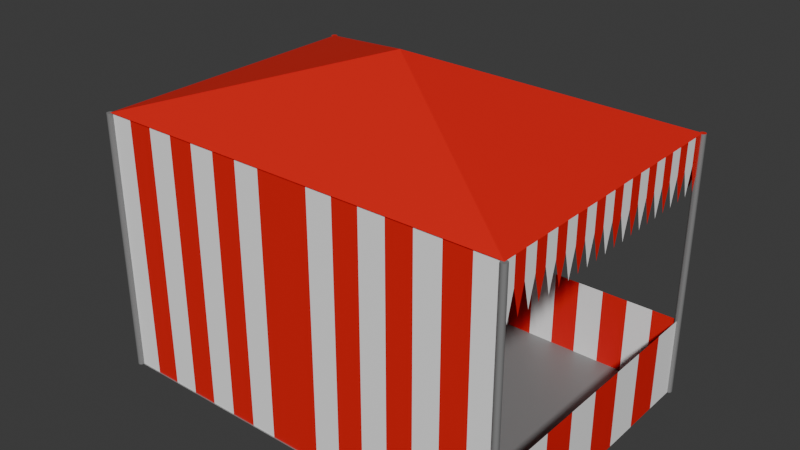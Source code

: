 # Source: Booth.blend  (saved by Blender 4.5.91; exported with 4.5.12 LTS)
import bpy
from mathutils import Matrix  # noqa: F401  (used for matrix-valued properties, if any)

bpy.ops.wm.read_factory_settings(use_empty=True)
scene = bpy.context.scene
scene.name = 'Scene'

# ---- collections
col_collection = bpy.data.collections.new('Collection'); scene.collection.children.link(col_collection)

# ---- materials (node trees are filled in below, after node groups)
mat_material_001 = bpy.data.materials.new('Material.001')
mat_material_002 = bpy.data.materials.new('Material.002')
mat_material_003 = bpy.data.materials.new('Material.003')

# ---- material node trees
mat_material_001.use_nodes = True; mat_material_001.node_tree.nodes.clear()
_N = mat_material_001.node_tree.nodes; _L = mat_material_001.node_tree.links
n0 = _N.new('ShaderNodeBsdfPrincipled'); n0.name = 'Principled BSDF'; n0.location = (-200, 161)
n0.inputs[0].default_value = (0.8004, 0.01014, 0.007961, 1.0)
n1 = _N.new('ShaderNodeOutputMaterial'); n1.name = 'Material Output'; n1.location = (200, 161)
_L.new(n0.outputs[0], n1.inputs[0])
n1.is_active_output = True
mat_material_002.use_nodes = True; mat_material_002.node_tree.nodes.clear()
_N = mat_material_002.node_tree.nodes; _L = mat_material_002.node_tree.links
n0 = _N.new('ShaderNodeBsdfPrincipled'); n0.name = 'Principled BSDF'; n0.location = (-200, 100)
n0.inputs[0].default_value = (1.0, 1.0, 1.0, 1.0)
n1 = _N.new('ShaderNodeOutputMaterial'); n1.name = 'Material Output'; n1.location = (200, 100)
_L.new(n0.outputs[0], n1.inputs[0])
n1.is_active_output = True
mat_material_003.use_nodes = True; mat_material_003.node_tree.nodes.clear()
_N = mat_material_003.node_tree.nodes; _L = mat_material_003.node_tree.links
n0 = _N.new('ShaderNodeBsdfPrincipled'); n0.name = 'Principled BSDF'; n0.location = (-200, 100)
n0.inputs[0].default_value = (0.2261, 0.2261, 0.2261, 1.0)
n1 = _N.new('ShaderNodeOutputMaterial'); n1.name = 'Material Output'; n1.location = (200, 100)
_L.new(n0.outputs[0], n1.inputs[0])
n1.is_active_output = True

# ---- world
world_world = bpy.data.worlds.new('World'); scene.world = world_world
world_world.use_nodes = True; world_world.node_tree.nodes.clear()
_N = world_world.node_tree.nodes; _L = world_world.node_tree.links
n0 = _N.new('ShaderNodeOutputWorld'); n0.name = 'World Output'; n0.location = (200, 100)
n1 = _N.new('ShaderNodeBackground'); n1.name = 'Background'; n1.location = (-200, 100)
n1.inputs[0].default_value = (0.05088, 0.05088, 0.05088, 1.0)
_L.new(n1.outputs[0], n0.inputs[0])
n0.is_active_output = True
world_world.color = (0.05088, 0.05088, 0.05088)
world_world.sun_shadow_jitter_overblur = 0.0

# ---- meshes
me_plane_033 = bpy.data.meshes.new('Plane.033')
me_plane_033.from_pydata([(0.0, -22.0, -20.0), (16.0, -22.0, -20.0), (0.0, -11.0, -25.0), (0.0, -11.0, -25.0), (16.0, -5.722e-06, -20.0), (16.0, -22.0, -20.0), (0.0, -5.722e-06, -20.0), (16.0, -5.722e-06, -20.0), (0.0, -11.0, -25.0), (0.5, -22.0, -16.0), (0.0, -22.0, -18.0), (1.0, -22.0, -18.0), (16.0, -22.0, -20.0), (16.0, -22.0, -18.0), (0.0, -22.0, -20.0), (0.0, -22.0, -18.0), (16.0, -22.0, -18.0), (15.5, -22.0, -16.0), (15.0, -22.0, -18.0), (15.0, -22.0, -18.0), (14.5, -22.0, -16.0), (14.0, -22.0, -18.0), (14.0, -22.0, -18.0), (13.5, -22.0, -16.0), (13.0, -22.0, -18.0), (13.0, -22.0, -18.0), (12.5, -22.0, -16.0), (12.0, -22.0, -18.0), (12.0, -22.0, -18.0), (11.5, -22.0, -16.0), (11.0, -22.0, -18.0), (11.0, -22.0, -18.0), (10.5, -22.0, -16.0), (10.0, -22.0, -18.0), (10.0, -22.0, -18.0), (9.5, -22.0, -16.0), (9.0, -22.0, -18.0), (9.0, -22.0, -18.0), (8.5, -22.0, -16.0), (8.0, -22.0, -18.0), (8.0, -22.0, -18.0), (7.5, -22.0, -16.0), (7.0, -22.0, -18.0), (7.0, -22.0, -18.0), (6.5, -22.0, -16.0), (6.0, -22.0, -18.0), (6.0, -22.0, -18.0), (5.5, -22.0, -16.0), (5.0, -22.0, -18.0), (5.0, -22.0, -18.0), (4.5, -22.0, -16.0), (4.0, -22.0, -18.0), (4.0, -22.0, -18.0), (3.5, -22.0, -16.0), (3.0, -22.0, -18.0), (3.0, -22.0, -18.0), (2.5, -22.0, -16.0), (2.0, -22.0, -18.0), (2.0, -22.0, -18.0), (1.5, -22.0, -16.0), (1.0, -22.0, -18.0), (2.0, -22.0, -18.0), (0.0, -0.09351, 0.0), (0.0, -0.09351, -20.0), (16.0, -0.09351, 0.0), (16.0, -0.09351, -20.0), (16.0, -0.2346, 0.0), (16.0, -0.2346, -20.0), (16.05, -0.23, 0.0), (16.05, -0.2301, -20.0), (16.09, -0.2167, 0.0), (16.09, -0.2167, -20.0), (16.13, -0.195, 0.0), (16.13, -0.195, -20.0), (16.17, -0.1659, 0.0), (16.17, -0.1659, -20.0), (16.2, -0.1303, 0.0), (16.2, -0.1303, -20.0), (16.22, -0.08976, 0.0), (16.22, -0.08977, -20.0), (16.23, -0.04576, 0.0), (16.23, -0.04576, -20.0), (16.23, 0.0, 0.0), (16.23, -5.722e-06, -20.0), (16.23, 0.04576, 0.0), (16.23, 0.04575, -20.0), (16.22, 0.08976, 0.0), (16.22, 0.08975, -20.0), (16.2, 0.1303, 0.0), (16.2, 0.1303, -20.0), (16.17, 0.1659, 0.0), (16.17, 0.1658, -20.0), (16.13, 0.195, 0.0), (16.13, 0.195, -20.0), (16.09, 0.2167, 0.0), (16.09, 0.2167, -20.0), (16.05, 0.23, 0.0), (16.05, 0.23, -20.0), (16.0, 0.2346, 0.0), (16.0, 0.2345, -20.0), (15.95, 0.23, 0.0), (15.95, 0.23, -20.0), (15.91, 0.2167, 0.0), (15.91, 0.2167, -20.0), (15.87, 0.195, 0.0), (15.87, 0.195, -20.0), (15.83, 0.1659, 0.0), (15.83, 0.1658, -20.0), (15.8, 0.1303, 0.0), (15.8, 0.1303, -20.0), (15.78, 0.08976, 0.0), (15.78, 0.08975, -20.0), (15.77, 0.04576, 0.0), (15.77, 0.04575, -20.0), (15.77, 0.0, 0.0), (15.77, -5.722e-06, -20.0), (15.77, -0.04576, 0.0), (15.77, -0.04576, -20.0), (15.78, -0.08976, 0.0), (15.78, -0.08977, -20.0), (15.8, -0.1303, 0.0), (15.8, -0.1303, -20.0), (15.83, -0.1659, 0.0), (15.83, -0.1659, -20.0), (15.87, -0.195, 0.0), (15.87, -0.195, -20.0), (15.91, -0.2167, 0.0), (15.91, -0.2167, -20.0), (15.95, -0.23, 0.0), (15.95, -0.2301, -20.0), (16.0, -22.23, 7.629e-06), (16.0, -22.23, -20.0), (16.05, -22.23, 7.629e-06), (16.05, -22.23, -20.0), (16.09, -22.22, 7.629e-06), (16.09, -22.22, -20.0), (16.13, -22.2, 7.629e-06), (16.13, -22.2, -20.0), (16.17, -22.17, 7.629e-06), (16.17, -22.17, -20.0), (16.2, -22.13, 7.629e-06), (16.2, -22.13, -20.0), (16.22, -22.09, 7.629e-06), (16.22, -22.09, -20.0), (16.23, -22.05, 7.629e-06), (16.23, -22.05, -20.0), (16.23, -22.0, 7.629e-06), (16.23, -22.0, -20.0), (16.23, -21.95, 7.629e-06), (16.23, -21.95, -20.0), (16.22, -21.91, 7.629e-06), (16.22, -21.91, -20.0), (16.2, -21.87, 7.629e-06), (16.2, -21.87, -20.0), (16.17, -21.83, 7.629e-06), (16.17, -21.83, -20.0), (16.13, -21.8, 7.629e-06), (16.13, -21.8, -20.0), (16.09, -21.78, 7.629e-06), (16.09, -21.78, -20.0), (16.05, -21.77, 7.629e-06), (16.05, -21.77, -20.0), (16.0, -21.77, 7.629e-06), (16.0, -21.77, -20.0), (15.95, -21.77, 7.629e-06), (15.95, -21.77, -20.0), (15.91, -21.78, 7.629e-06), (15.91, -21.78, -20.0), (15.87, -21.8, 7.629e-06), (15.87, -21.8, -20.0), (15.83, -21.83, 7.629e-06), (15.83, -21.83, -20.0), (15.8, -21.87, 7.629e-06), (15.8, -21.87, -20.0), (15.78, -21.91, 7.629e-06), (15.78, -21.91, -20.0), (15.77, -21.95, 7.629e-06), (15.77, -21.95, -20.0), (15.77, -22.0, 7.629e-06), (15.77, -22.0, -20.0), (15.77, -22.05, 7.629e-06), (15.77, -22.05, -20.0), (15.78, -22.09, 7.629e-06), (15.78, -22.09, -20.0), (15.8, -22.13, 7.629e-06), (15.8, -22.13, -20.0), (15.83, -22.17, 7.629e-06), (15.83, -22.17, -20.0), (15.87, -22.2, 7.629e-06), (15.87, -22.2, -20.0), (15.91, -22.22, 7.629e-06), (15.91, -22.22, -20.0), (15.95, -22.23, 7.629e-06), (15.95, -22.23, -20.0), (16.0, -1.907e-06, -6.0), (16.0, 0.0, 0.0), (16.0, -22.0, -6.0), (16.0, -22.0, 7.629e-06), (16.0, -1.907e-06, -6.0), (16.0, 0.0, 0.0), (16.0, -5.722e-06, -20.0), (16.0, -5.722e-06, -18.0), (16.0, -22.0, -20.0), (16.0, -22.0, -18.0), (16.0, -5.722e-06, -18.0), (16.0, -0.5, -16.0), (16.0, -1.0, -18.0), (16.0, -1.0, -18.0), (16.0, -1.5, -16.0), (16.0, -2.0, -18.0), (16.0, -2.0, -18.0), (16.0, -2.5, -16.0), (16.0, -3.0, -18.0), (16.0, -3.0, -18.0), (16.0, -3.5, -16.0), (16.0, -4.0, -18.0), (16.0, -4.0, -18.0), (16.0, -4.5, -16.0), (16.0, -5.0, -18.0), (16.0, -5.0, -18.0), (16.0, -5.5, -16.0), (16.0, -6.0, -18.0), (16.0, -6.0, -18.0), (16.0, -6.5, -16.0), (16.0, -7.0, -18.0), (16.0, -7.0, -18.0), (16.0, -7.5, -16.0), (16.0, -8.0, -18.0), (16.0, -8.0, -18.0), (16.0, -8.5, -16.0), (16.0, -9.0, -18.0), (16.0, -9.0, -18.0), (16.0, -9.5, -16.0), (16.0, -10.0, -18.0), (16.0, -10.0, -18.0), (16.0, -10.5, -16.0), (16.0, -11.0, -18.0), (16.0, -11.0, -18.0), (16.0, -11.5, -16.0), (16.0, -12.0, -18.0), (16.0, -12.0, -18.0), (16.0, -12.5, -16.0), (16.0, -13.0, -18.0), (16.0, -13.0, -18.0), (16.0, -13.5, -16.0), (16.0, -14.0, -18.0), (16.0, -14.0, -18.0), (16.0, -14.5, -16.0), (16.0, -15.0, -18.0), (16.0, -15.0, -18.0), (16.0, -15.5, -16.0), (16.0, -16.0, -18.0), (16.0, -16.0, -18.0), (16.0, -16.5, -16.0), (16.0, -17.0, -18.0), (16.0, -17.0, -18.0), (16.0, -17.5, -16.0), (16.0, -18.0, -18.0), (16.0, -18.0, -18.0), (16.0, -18.5, -16.0), (16.0, -19.0, -18.0), (16.0, -19.0, -18.0), (16.0, -19.5, -16.0), (16.0, -20.0, -18.0), (16.0, -20.0, -18.0), (16.0, -20.5, -16.0), (16.0, -21.0, -18.0), (16.0, -21.0, -18.0), (16.0, -21.5, -16.0), (16.0, -22.0, -18.0), (0.0, 0.0, 0.0), (16.0, 0.0, 0.0), (0.0, -22.0, 7.629e-06), (16.0, -22.0, 7.629e-06), (0.0, -22.0, 7.629e-06), (16.0, -22.0, 7.629e-06), (0.0, -22.0, -6.0), (16.0, -22.0, -6.0), (2.0, -22.0, 7.629e-06), (4.0, -22.0, 7.629e-06), (6.0, -22.0, 7.629e-06), (8.0, -22.0, 7.629e-06), (10.0, -22.0, 7.629e-06), (12.0, -22.0, 7.629e-06), (14.0, -22.0, 7.629e-06), (14.0, -22.0, -6.0), (12.0, -22.0, -6.0), (10.0, -22.0, -6.0), (8.0, -22.0, -6.0), (6.0, -22.0, -6.0), (4.0, -22.0, -6.0), (2.0, -22.0, -6.0), (16.0, -19.25, -6.0), (16.0, -16.5, -6.0), (16.0, -13.75, -6.0), (16.0, -11.0, -6.0), (16.0, -8.25, -6.0), (16.0, -5.5, -6.0), (16.0, -2.75, -6.0), (16.0, -2.75, 9.537e-07), (16.0, -5.5, 1.907e-06), (16.0, -8.25, 2.861e-06), (16.0, -11.0, 3.815e-06), (16.0, -13.75, 4.768e-06), (16.0, -16.5, 5.722e-06), (16.0, -19.25, 6.676e-06), (14.0, -0.09351, 0.0), (12.0, -0.09351, 0.0), (10.0, -0.09351, 0.0), (8.0, -0.09351, 0.0), (6.0, -0.09351, 0.0), (4.0, -0.09351, 0.0), (2.0, -0.09351, 0.0), (2.0, -0.09351, -20.0), (4.0, -0.09351, -20.0), (6.0, -0.09351, -20.0), (8.0, -0.09351, -20.0), (10.0, -0.09351, -20.0), (12.0, -0.09351, -20.0), (14.0, -0.09351, -20.0), (1.0, -22.0, -20.0), (2.0, -22.0, -20.0), (3.0, -22.0, -20.0), (4.0, -22.0, -20.0), (5.0, -22.0, -20.0), (6.0, -22.0, -20.0), (7.0, -22.0, -20.0), (8.0, -22.0, -20.0), (9.0, -22.0, -20.0), (10.0, -22.0, -20.0), (11.0, -22.0, -20.0), (12.0, -22.0, -20.0), (13.0, -22.0, -20.0), (14.0, -22.0, -20.0), (15.0, -22.0, -20.0), (15.0, -22.0, -18.0), (14.0, -22.0, -18.0), (13.0, -22.0, -18.0), (12.0, -22.0, -18.0), (11.0, -22.0, -18.0), (10.0, -22.0, -18.0), (9.0, -22.0, -18.0), (8.0, -22.0, -18.0), (7.0, -22.0, -18.0), (6.0, -22.0, -18.0), (5.0, -22.0, -18.0), (4.0, -22.0, -18.0), (3.0, -22.0, -18.0), (2.0, -22.0, -18.0), (1.0, -22.0, -18.0), (16.0, -21.0, -20.0), (16.0, -20.0, -20.0), (16.0, -19.0, -20.0), (16.0, -18.0, -20.0), (16.0, -17.0, -20.0), (16.0, -16.0, -20.0), (16.0, -15.0, -20.0), (16.0, -14.0, -20.0), (16.0, -13.0, -20.0), (16.0, -12.0, -20.0), (16.0, -11.0, -20.0), (16.0, -10.0, -20.0), (16.0, -9.0, -20.0), (16.0, -8.0, -20.0), (16.0, -7.0, -20.0), (16.0, -6.0, -20.0), (16.0, -5.0, -20.0), (16.0, -4.0, -20.0), (16.0, -3.0, -20.0), (16.0, -2.0, -20.0), (16.0, -1.0, -20.0), (16.0, -1.0, -18.0), (16.0, -2.0, -18.0), (16.0, -3.0, -18.0), (16.0, -4.0, -18.0), (16.0, -5.0, -18.0), (16.0, -6.0, -18.0), (16.0, -7.0, -18.0), (16.0, -8.0, -18.0), (16.0, -9.0, -18.0), (16.0, -10.0, -18.0), (16.0, -11.0, -18.0), (16.0, -12.0, -18.0), (16.0, -13.0, -18.0), (16.0, -14.0, -18.0), (16.0, -15.0, -18.0), (16.0, -16.0, -18.0), (16.0, -17.0, -18.0), (16.0, -18.0, -18.0), (16.0, -19.0, -18.0), (16.0, -20.0, -18.0), (16.0, -21.0, -18.0), (-16.0, -22.0, -20.0), (-16.0, -5.722e-06, -20.0), (-16.0, -22.0, -20.0), (-16.0, -5.722e-06, -20.0), (-0.5, -22.0, -16.0), (-1.0, -22.0, -18.0), (-16.0, -22.0, -20.0), (-16.0, -22.0, -18.0), (-16.0, -22.0, -18.0), (-15.5, -22.0, -16.0), (-15.0, -22.0, -18.0), (-15.0, -22.0, -18.0), (-14.5, -22.0, -16.0), (-14.0, -22.0, -18.0), (-14.0, -22.0, -18.0), (-13.5, -22.0, -16.0), (-13.0, -22.0, -18.0), (-13.0, -22.0, -18.0), (-12.5, -22.0, -16.0), (-12.0, -22.0, -18.0), (-12.0, -22.0, -18.0), (-11.5, -22.0, -16.0), (-11.0, -22.0, -18.0), (-11.0, -22.0, -18.0), (-10.5, -22.0, -16.0), (-10.0, -22.0, -18.0), (-10.0, -22.0, -18.0), (-9.5, -22.0, -16.0), (-9.0, -22.0, -18.0), (-9.0, -22.0, -18.0), (-8.5, -22.0, -16.0), (-8.0, -22.0, -18.0), (-8.0, -22.0, -18.0), (-7.5, -22.0, -16.0), (-7.0, -22.0, -18.0), (-7.0, -22.0, -18.0), (-6.5, -22.0, -16.0), (-6.0, -22.0, -18.0), (-6.0, -22.0, -18.0), (-5.5, -22.0, -16.0), (-5.0, -22.0, -18.0), (-5.0, -22.0, -18.0), (-4.5, -22.0, -16.0), (-4.0, -22.0, -18.0), (-4.0, -22.0, -18.0), (-3.5, -22.0, -16.0), (-3.0, -22.0, -18.0), (-3.0, -22.0, -18.0), (-2.5, -22.0, -16.0), (-2.0, -22.0, -18.0), (-2.0, -22.0, -18.0), (-1.5, -22.0, -16.0), (-1.0, -22.0, -18.0), (-2.0, -22.0, -18.0), (-16.0, -0.09351, 0.0), (-16.0, -0.09351, -20.0), (-16.0, -0.2346, 0.0), (-16.0, -0.2346, -20.0), (-16.05, -0.23, 0.0), (-16.05, -0.2301, -20.0), (-16.09, -0.2167, 0.0), (-16.09, -0.2167, -20.0), (-16.13, -0.195, 0.0), (-16.13, -0.195, -20.0), (-16.17, -0.1659, 0.0), (-16.17, -0.1659, -20.0), (-16.2, -0.1303, 0.0), (-16.2, -0.1303, -20.0), (-16.22, -0.08976, 0.0), (-16.22, -0.08977, -20.0), (-16.23, -0.04576, 0.0), (-16.23, -0.04576, -20.0), (-16.23, 0.0, 0.0), (-16.23, -5.722e-06, -20.0), (-16.23, 0.04576, 0.0), (-16.23, 0.04575, -20.0), (-16.22, 0.08976, 0.0), (-16.22, 0.08975, -20.0), (-16.2, 0.1303, 0.0), (-16.2, 0.1303, -20.0), (-16.17, 0.1659, 0.0), (-16.17, 0.1658, -20.0), (-16.13, 0.195, 0.0), (-16.13, 0.195, -20.0), (-16.09, 0.2167, 0.0), (-16.09, 0.2167, -20.0), (-16.05, 0.23, 0.0), (-16.05, 0.23, -20.0), (-16.0, 0.2346, 0.0), (-16.0, 0.2345, -20.0), (-15.95, 0.23, 0.0), (-15.95, 0.23, -20.0), (-15.91, 0.2167, 0.0), (-15.91, 0.2167, -20.0), (-15.87, 0.195, 0.0), (-15.87, 0.195, -20.0), (-15.83, 0.1659, 0.0), (-15.83, 0.1658, -20.0), (-15.8, 0.1303, 0.0), (-15.8, 0.1303, -20.0), (-15.78, 0.08976, 0.0), (-15.78, 0.08975, -20.0), (-15.77, 0.04576, 0.0), (-15.77, 0.04575, -20.0), (-15.77, 0.0, 0.0), (-15.77, -5.722e-06, -20.0), (-15.77, -0.04576, 0.0), (-15.77, -0.04576, -20.0), (-15.78, -0.08976, 0.0), (-15.78, -0.08977, -20.0), (-15.8, -0.1303, 0.0), (-15.8, -0.1303, -20.0), (-15.83, -0.1659, 0.0), (-15.83, -0.1659, -20.0), (-15.87, -0.195, 0.0), (-15.87, -0.195, -20.0), (-15.91, -0.2167, 0.0), (-15.91, -0.2167, -20.0), (-15.95, -0.23, 0.0), (-15.95, -0.2301, -20.0), (-16.0, -22.23, 7.629e-06), (-16.0, -22.23, -20.0), (-16.05, -22.23, 7.629e-06), (-16.05, -22.23, -20.0), (-16.09, -22.22, 7.629e-06), (-16.09, -22.22, -20.0), (-16.13, -22.2, 7.629e-06), (-16.13, -22.2, -20.0), (-16.17, -22.17, 7.629e-06), (-16.17, -22.17, -20.0), (-16.2, -22.13, 7.629e-06), (-16.2, -22.13, -20.0), (-16.22, -22.09, 7.629e-06), (-16.22, -22.09, -20.0), (-16.23, -22.05, 7.629e-06), (-16.23, -22.05, -20.0), (-16.23, -22.0, 7.629e-06), (-16.23, -22.0, -20.0), (-16.23, -21.95, 7.629e-06), (-16.23, -21.95, -20.0), (-16.22, -21.91, 7.629e-06), (-16.22, -21.91, -20.0), (-16.2, -21.87, 7.629e-06), (-16.2, -21.87, -20.0), (-16.17, -21.83, 7.629e-06), (-16.17, -21.83, -20.0), (-16.13, -21.8, 7.629e-06), (-16.13, -21.8, -20.0), (-16.09, -21.78, 7.629e-06), (-16.09, -21.78, -20.0), (-16.05, -21.77, 7.629e-06), (-16.05, -21.77, -20.0), (-16.0, -21.77, 7.629e-06), (-16.0, -21.77, -20.0), (-15.95, -21.77, 7.629e-06), (-15.95, -21.77, -20.0), (-15.91, -21.78, 7.629e-06), (-15.91, -21.78, -20.0), (-15.87, -21.8, 7.629e-06), (-15.87, -21.8, -20.0), (-15.83, -21.83, 7.629e-06), (-15.83, -21.83, -20.0), (-15.8, -21.87, 7.629e-06), (-15.8, -21.87, -20.0), (-15.78, -21.91, 7.629e-06), (-15.78, -21.91, -20.0), (-15.77, -21.95, 7.629e-06), (-15.77, -21.95, -20.0), (-15.77, -22.0, 7.629e-06), (-15.77, -22.0, -20.0), (-15.77, -22.05, 7.629e-06), (-15.77, -22.05, -20.0), (-15.78, -22.09, 7.629e-06), (-15.78, -22.09, -20.0), (-15.8, -22.13, 7.629e-06), (-15.8, -22.13, -20.0), (-15.83, -22.17, 7.629e-06), (-15.83, -22.17, -20.0), (-15.87, -22.2, 7.629e-06), (-15.87, -22.2, -20.0), (-15.91, -22.22, 7.629e-06), (-15.91, -22.22, -20.0), (-15.95, -22.23, 7.629e-06), (-15.95, -22.23, -20.0), (-16.0, -1.907e-06, -6.0), (-16.0, 0.0, 0.0), (-16.0, -22.0, -6.0), (-16.0, -22.0, 7.629e-06), (-16.0, -1.907e-06, -6.0), (-16.0, 0.0, 0.0), (-16.0, -5.722e-06, -20.0), (-16.0, -5.722e-06, -18.0), (-16.0, -22.0, -20.0), (-16.0, -22.0, -18.0), (-16.0, -5.722e-06, -18.0), (-16.0, -0.5, -16.0), (-16.0, -1.0, -18.0), (-16.0, -1.0, -18.0), (-16.0, -1.5, -16.0), (-16.0, -2.0, -18.0), (-16.0, -2.0, -18.0), (-16.0, -2.5, -16.0), (-16.0, -3.0, -18.0), (-16.0, -3.0, -18.0), (-16.0, -3.5, -16.0), (-16.0, -4.0, -18.0), (-16.0, -4.0, -18.0), (-16.0, -4.5, -16.0), (-16.0, -5.0, -18.0), (-16.0, -5.0, -18.0), (-16.0, -5.5, -16.0), (-16.0, -6.0, -18.0), (-16.0, -6.0, -18.0), (-16.0, -6.5, -16.0), (-16.0, -7.0, -18.0), (-16.0, -7.0, -18.0), (-16.0, -7.5, -16.0), (-16.0, -8.0, -18.0), (-16.0, -8.0, -18.0), (-16.0, -8.5, -16.0), (-16.0, -9.0, -18.0), (-16.0, -9.0, -18.0), (-16.0, -9.5, -16.0), (-16.0, -10.0, -18.0), (-16.0, -10.0, -18.0), (-16.0, -10.5, -16.0), (-16.0, -11.0, -18.0), (-16.0, -11.0, -18.0), (-16.0, -11.5, -16.0), (-16.0, -12.0, -18.0), (-16.0, -12.0, -18.0), (-16.0, -12.5, -16.0), (-16.0, -13.0, -18.0), (-16.0, -13.0, -18.0), (-16.0, -13.5, -16.0), (-16.0, -14.0, -18.0), (-16.0, -14.0, -18.0), (-16.0, -14.5, -16.0), (-16.0, -15.0, -18.0), (-16.0, -15.0, -18.0), (-16.0, -15.5, -16.0), (-16.0, -16.0, -18.0), (-16.0, -16.0, -18.0), (-16.0, -16.5, -16.0), (-16.0, -17.0, -18.0), (-16.0, -17.0, -18.0), (-16.0, -17.5, -16.0), (-16.0, -18.0, -18.0), (-16.0, -18.0, -18.0), (-16.0, -18.5, -16.0), (-16.0, -19.0, -18.0), (-16.0, -19.0, -18.0), (-16.0, -19.5, -16.0), (-16.0, -20.0, -18.0), (-16.0, -20.0, -18.0), (-16.0, -20.5, -16.0), (-16.0, -21.0, -18.0), (-16.0, -21.0, -18.0), (-16.0, -21.5, -16.0), (-16.0, -22.0, -18.0), (-16.0, 0.0, 0.0), (-16.0, -22.0, 7.629e-06), (-16.0, -22.0, 7.629e-06), (-16.0, -22.0, -6.0), (-2.0, -22.0, 7.629e-06), (-4.0, -22.0, 7.629e-06), (-6.0, -22.0, 7.629e-06), (-8.0, -22.0, 7.629e-06), (-10.0, -22.0, 7.629e-06), (-12.0, -22.0, 7.629e-06), (-14.0, -22.0, 7.629e-06), (-14.0, -22.0, -6.0), (-12.0, -22.0, -6.0), (-10.0, -22.0, -6.0), (-8.0, -22.0, -6.0), (-6.0, -22.0, -6.0), (-4.0, -22.0, -6.0), (-2.0, -22.0, -6.0), (-16.0, -19.25, -6.0), (-16.0, -16.5, -6.0), (-16.0, -13.75, -6.0), (-16.0, -11.0, -6.0), (-16.0, -8.25, -6.0), (-16.0, -5.5, -6.0), (-16.0, -2.75, -6.0), (-16.0, -2.75, 9.537e-07), (-16.0, -5.5, 1.907e-06), (-16.0, -8.25, 2.861e-06), (-16.0, -11.0, 3.815e-06), (-16.0, -13.75, 4.768e-06), (-16.0, -16.5, 5.722e-06), (-16.0, -19.25, 6.676e-06), (-14.0, -0.09351, 0.0), (-12.0, -0.09351, 0.0), (-10.0, -0.09351, 0.0), (-8.0, -0.09351, 0.0), (-6.0, -0.09351, 0.0), (-4.0, -0.09351, 0.0), (-2.0, -0.09351, 0.0), (-2.0, -0.09351, -20.0), (-4.0, -0.09351, -20.0), (-6.0, -0.09351, -20.0), (-8.0, -0.09351, -20.0), (-10.0, -0.09351, -20.0), (-12.0, -0.09351, -20.0), (-14.0, -0.09351, -20.0), (-1.0, -22.0, -20.0), (-2.0, -22.0, -20.0), (-3.0, -22.0, -20.0), (-4.0, -22.0, -20.0), (-5.0, -22.0, -20.0), (-6.0, -22.0, -20.0), (-7.0, -22.0, -20.0), (-8.0, -22.0, -20.0), (-9.0, -22.0, -20.0), (-10.0, -22.0, -20.0), (-11.0, -22.0, -20.0), (-12.0, -22.0, -20.0), (-13.0, -22.0, -20.0), (-14.0, -22.0, -20.0), (-15.0, -22.0, -20.0), (-15.0, -22.0, -18.0), (-14.0, -22.0, -18.0), (-13.0, -22.0, -18.0), (-12.0, -22.0, -18.0), (-11.0, -22.0, -18.0), (-10.0, -22.0, -18.0), (-9.0, -22.0, -18.0), (-8.0, -22.0, -18.0), (-7.0, -22.0, -18.0), (-6.0, -22.0, -18.0), (-5.0, -22.0, -18.0), (-4.0, -22.0, -18.0), (-3.0, -22.0, -18.0), (-2.0, -22.0, -18.0), (-1.0, -22.0, -18.0), (-16.0, -21.0, -20.0), (-16.0, -20.0, -20.0), (-16.0, -19.0, -20.0), (-16.0, -18.0, -20.0), (-16.0, -17.0, -20.0), (-16.0, -16.0, -20.0), (-16.0, -15.0, -20.0), (-16.0, -14.0, -20.0), (-16.0, -13.0, -20.0), (-16.0, -12.0, -20.0), (-16.0, -11.0, -20.0), (-16.0, -10.0, -20.0), (-16.0, -9.0, -20.0), (-16.0, -8.0, -20.0), (-16.0, -7.0, -20.0), (-16.0, -6.0, -20.0), (-16.0, -5.0, -20.0), (-16.0, -4.0, -20.0), (-16.0, -3.0, -20.0), (-16.0, -2.0, -20.0), (-16.0, -1.0, -20.0), (-16.0, -1.0, -18.0), (-16.0, -2.0, -18.0), (-16.0, -3.0, -18.0), (-16.0, -4.0, -18.0), (-16.0, -5.0, -18.0), (-16.0, -6.0, -18.0), (-16.0, -7.0, -18.0), (-16.0, -8.0, -18.0), (-16.0, -9.0, -18.0), (-16.0, -10.0, -18.0), (-16.0, -11.0, -18.0), (-16.0, -12.0, -18.0), (-16.0, -13.0, -18.0), (-16.0, -14.0, -18.0), (-16.0, -15.0, -18.0), (-16.0, -16.0, -18.0), (-16.0, -17.0, -18.0), (-16.0, -18.0, -18.0), (-16.0, -19.0, -18.0), (-16.0, -20.0, -18.0), (-16.0, -21.0, -18.0)], [], [(0, 1, 2), (3, 4, 5), (6, 7, 8), (9, 11, 10), (320, 349, 15, 14), (16, 17, 18), (19, 20, 21), (22, 23, 24), (25, 26, 27), (28, 29, 30), (31, 32, 33), (34, 35, 36), (37, 38, 39), (40, 41, 42), (43, 44, 45), (46, 47, 48), (49, 50, 51), (52, 53, 54), (55, 56, 57), (59, 61, 60), (312, 62, 63, 313), (66, 67, 69, 68), (68, 69, 71, 70), (70, 71, 73, 72), (72, 73, 75, 74), (74, 75, 77, 76), (76, 77, 79, 78), (78, 79, 81, 80), (80, 81, 83, 82), (82, 83, 85, 84), (84, 85, 87, 86), (86, 87, 89, 88), (88, 89, 91, 90), (90, 91, 93, 92), (92, 93, 95, 94), (94, 95, 97, 96), (96, 97, 99, 98), (98, 99, 101, 100), (100, 101, 103, 102), (102, 103, 105, 104), (104, 105, 107, 106), (106, 107, 109, 108), (108, 109, 111, 110), (110, 111, 113, 112), (112, 113, 115, 114), (114, 115, 117, 116), (116, 117, 119, 118), (118, 119, 121, 120), (120, 121, 123, 122), (122, 123, 125, 124), (124, 125, 127, 126), (69, 67, 129, 127, 125, 123, 121, 119, 117, 115, 113, 111, 109, 107, 105, 103, 101, 99, 97, 95, 93, 91, 89, 87, 85, 83, 81, 79, 77, 75, 73, 71), (126, 127, 129, 128), (128, 129, 67, 66), (66, 68, 70, 72, 74, 76, 78, 80, 82, 84, 86, 88, 90, 92, 94, 96, 98, 100, 102, 104, 106, 108, 110, 112, 114, 116, 118, 120, 122, 124, 126, 128), (130, 131, 133, 132), (132, 133, 135, 134), (134, 135, 137, 136), (136, 137, 139, 138), (138, 139, 141, 140), (140, 141, 143, 142), (142, 143, 145, 144), (144, 145, 147, 146), (146, 147, 149, 148), (148, 149, 151, 150), (150, 151, 153, 152), (152, 153, 155, 154), (154, 155, 157, 156), (156, 157, 159, 158), (158, 159, 161, 160), (160, 161, 163, 162), (162, 163, 165, 164), (164, 165, 167, 166), (166, 167, 169, 168), (168, 169, 171, 170), (170, 171, 173, 172), (172, 173, 175, 174), (174, 175, 177, 176), (176, 177, 179, 178), (178, 179, 181, 180), (180, 181, 183, 182), (182, 183, 185, 184), (184, 185, 187, 186), (186, 187, 189, 188), (188, 189, 191, 190), (133, 131, 193, 191, 189, 187, 185, 183, 181, 179, 177, 175, 173, 171, 169, 167, 165, 163, 161, 159, 157, 155, 153, 151, 149, 147, 145, 143, 141, 139, 137, 135), (190, 191, 193, 192), (192, 193, 131, 130), (130, 132, 134, 136, 138, 140, 142, 144, 146, 148, 150, 152, 154, 156, 158, 160, 162, 164, 166, 168, 170, 172, 174, 176, 178, 180, 182, 184, 186, 188, 190, 192), (292, 305, 197, 196), (195, 194, 198, 199), (350, 391, 203, 202), (204, 205, 206), (207, 208, 209), (210, 211, 212), (213, 214, 215), (216, 217, 218), (219, 220, 221), (222, 223, 224), (225, 226, 227), (228, 229, 230), (231, 232, 233), (234, 235, 236), (237, 238, 239), (240, 241, 242), (243, 244, 245), (246, 247, 248), (249, 250, 251), (252, 253, 254), (255, 256, 257), (258, 259, 260), (261, 262, 263), (264, 265, 266), (267, 268, 269), (270, 271, 273, 272), (284, 275, 277, 285), (274, 278, 291, 276), (278, 279, 290, 291), (279, 280, 289, 290), (280, 281, 288, 289), (281, 282, 287, 288), (282, 283, 286, 287), (283, 284, 285, 286), (194, 195, 299, 298), (298, 299, 300, 297), (297, 300, 301, 296), (296, 301, 302, 295), (295, 302, 303, 294), (294, 303, 304, 293), (293, 304, 305, 292), (64, 306, 319, 65), (306, 307, 318, 319), (307, 308, 317, 318), (308, 309, 316, 317), (309, 310, 315, 316), (310, 311, 314, 315), (311, 312, 313, 314), (12, 13, 335, 334), (334, 335, 336, 333), (333, 336, 337, 332), (332, 337, 338, 331), (331, 338, 339, 330), (330, 339, 340, 329), (329, 340, 341, 328), (328, 341, 342, 327), (327, 342, 343, 326), (326, 343, 344, 325), (325, 344, 345, 324), (324, 345, 346, 323), (323, 346, 347, 322), (322, 347, 348, 321), (321, 348, 349, 320), (200, 201, 371, 370), (370, 371, 372, 369), (369, 372, 373, 368), (368, 373, 374, 367), (367, 374, 375, 366), (366, 375, 376, 365), (365, 376, 377, 364), (364, 377, 378, 363), (363, 378, 379, 362), (362, 379, 380, 361), (361, 380, 381, 360), (360, 381, 382, 359), (359, 382, 383, 358), (358, 383, 384, 357), (357, 384, 385, 356), (356, 385, 386, 355), (355, 386, 387, 354), (354, 387, 388, 353), (353, 388, 389, 352), (352, 389, 390, 351), (351, 390, 391, 350), (0, 2, 392), (3, 394, 393), (6, 8, 395), (396, 10, 397), (698, 14, 15, 727), (400, 402, 401), (403, 405, 404), (406, 408, 407), (409, 411, 410), (412, 414, 413), (415, 417, 416), (418, 420, 419), (421, 423, 422), (424, 426, 425), (427, 429, 428), (430, 432, 431), (433, 435, 434), (436, 438, 437), (439, 441, 440), (443, 444, 445), (690, 691, 63, 62), (448, 450, 451, 449), (450, 452, 453, 451), (452, 454, 455, 453), (454, 456, 457, 455), (456, 458, 459, 457), (458, 460, 461, 459), (460, 462, 463, 461), (462, 464, 465, 463), (464, 466, 467, 465), (466, 468, 469, 467), (468, 470, 471, 469), (470, 472, 473, 471), (472, 474, 475, 473), (474, 476, 477, 475), (476, 478, 479, 477), (478, 480, 481, 479), (480, 482, 483, 481), (482, 484, 485, 483), (484, 486, 487, 485), (486, 488, 489, 487), (488, 490, 491, 489), (490, 492, 493, 491), (492, 494, 495, 493), (494, 496, 497, 495), (496, 498, 499, 497), (498, 500, 501, 499), (500, 502, 503, 501), (502, 504, 505, 503), (504, 506, 507, 505), (506, 508, 509, 507), (451, 453, 455, 457, 459, 461, 463, 465, 467, 469, 471, 473, 475, 477, 479, 481, 483, 485, 487, 489, 491, 493, 495, 497, 499, 501, 503, 505, 507, 509, 511, 449), (508, 510, 511, 509), (510, 448, 449, 511), (448, 510, 508, 506, 504, 502, 500, 498, 496, 494, 492, 490, 488, 486, 484, 482, 480, 478, 476, 474, 472, 470, 468, 466, 464, 462, 460, 458, 456, 454, 452, 450), (512, 514, 515, 513), (514, 516, 517, 515), (516, 518, 519, 517), (518, 520, 521, 519), (520, 522, 523, 521), (522, 524, 525, 523), (524, 526, 527, 525), (526, 528, 529, 527), (528, 530, 531, 529), (530, 532, 533, 531), (532, 534, 535, 533), (534, 536, 537, 535), (536, 538, 539, 537), (538, 540, 541, 539), (540, 542, 543, 541), (542, 544, 545, 543), (544, 546, 547, 545), (546, 548, 549, 547), (548, 550, 551, 549), (550, 552, 553, 551), (552, 554, 555, 553), (554, 556, 557, 555), (556, 558, 559, 557), (558, 560, 561, 559), (560, 562, 563, 561), (562, 564, 565, 563), (564, 566, 567, 565), (566, 568, 569, 567), (568, 570, 571, 569), (570, 572, 573, 571), (515, 517, 519, 521, 523, 525, 527, 529, 531, 533, 535, 537, 539, 541, 543, 545, 547, 549, 551, 553, 555, 557, 559, 561, 563, 565, 567, 569, 571, 573, 575, 513), (572, 574, 575, 573), (574, 512, 513, 575), (512, 574, 572, 570, 568, 566, 564, 562, 560, 558, 556, 554, 552, 550, 548, 546, 544, 542, 540, 538, 536, 534, 532, 530, 528, 526, 524, 522, 520, 518, 516, 514), (670, 578, 579, 683), (577, 581, 580, 576), (728, 584, 585, 769), (586, 588, 587), (589, 591, 590), (592, 594, 593), (595, 597, 596), (598, 600, 599), (601, 603, 602), (604, 606, 605), (607, 609, 608), (610, 612, 611), (613, 615, 614), (616, 618, 617), (619, 621, 620), (622, 624, 623), (625, 627, 626), (628, 630, 629), (631, 633, 632), (634, 636, 635), (637, 639, 638), (640, 642, 641), (643, 645, 644), (646, 648, 647), (649, 651, 650), (270, 272, 653, 652), (662, 663, 655, 654), (274, 276, 669, 656), (656, 669, 668, 657), (657, 668, 667, 658), (658, 667, 666, 659), (659, 666, 665, 660), (660, 665, 664, 661), (661, 664, 663, 662), (576, 676, 677, 577), (676, 675, 678, 677), (675, 674, 679, 678), (674, 673, 680, 679), (673, 672, 681, 680), (672, 671, 682, 681), (671, 670, 683, 682), (446, 447, 697, 684), (684, 697, 696, 685), (685, 696, 695, 686), (686, 695, 694, 687), (687, 694, 693, 688), (688, 693, 692, 689), (689, 692, 691, 690), (398, 712, 713, 399), (712, 711, 714, 713), (711, 710, 715, 714), (710, 709, 716, 715), (709, 708, 717, 716), (708, 707, 718, 717), (707, 706, 719, 718), (706, 705, 720, 719), (705, 704, 721, 720), (704, 703, 722, 721), (703, 702, 723, 722), (702, 701, 724, 723), (701, 700, 725, 724), (700, 699, 726, 725), (699, 698, 727, 726), (582, 748, 749, 583), (748, 747, 750, 749), (747, 746, 751, 750), (746, 745, 752, 751), (745, 744, 753, 752), (744, 743, 754, 753), (743, 742, 755, 754), (742, 741, 756, 755), (741, 740, 757, 756), (740, 739, 758, 757), (739, 738, 759, 758), (738, 737, 760, 759), (737, 736, 761, 760), (736, 735, 762, 761), (735, 734, 763, 762), (734, 733, 764, 763), (733, 732, 765, 764), (732, 731, 766, 765), (731, 730, 767, 766), (730, 729, 768, 767), (729, 728, 769, 768)])
me_plane_033.polygons.foreach_set('material_index', [0, 0, 0, 1, 1, 0, 1, 0, 1, 0, 1, 0, 1, 0, 1, 0, 1, 0, 1, 0, 0, 2, 2, 2, 2, 2, 2, 2, 2, 2, 2, 2, 2, 2, 2, 2, 2, 2, 2, 2, 2, 2, 2, 2, 2, 2, 2, 2, 2, 2, 2, 2, 2, 2, 2, 2, 2, 2, 2, 2, 2, 2, 2, 2, 2, 2, 2, 2, 2, 2, 2, 2, 2, 2, 2, 2, 2, 2, 2, 2, 2, 2, 2, 2, 2, 0, 2, 2, 2, 1, 0, 0, 1, 0, 1, 0, 1, 0, 1, 0, 1, 0, 1, 0, 1, 0, 1, 0, 1, 0, 1, 0, 1, 0, 2, 0, 1, 0, 1, 0, 1, 0, 1, 0, 1, 0, 1, 0, 1, 0, 1, 0, 1, 0, 1, 0, 1, 0, 1, 0, 1, 0, 1, 0, 1, 0, 1, 0, 1, 0, 1, 0, 1, 0, 1, 0, 1, 0, 1, 0, 1, 0, 1, 0, 1, 0, 1, 0, 1, 0, 1, 0, 1, 0, 0, 0, 1, 1, 0, 1, 0, 1, 0, 1, 0, 1, 0, 1, 0, 1, 0, 1, 0, 0, 2, 2, 2, 2, 2, 2, 2, 2, 2, 2, 2, 2, 2, 2, 2, 2, 2, 2, 2, 2, 2, 2, 2, 2, 2, 2, 2, 2, 2, 2, 2, 2, 2, 2, 2, 2, 2, 2, 2, 2, 2, 2, 2, 2, 2, 2, 2, 2, 2, 2, 2, 2, 2, 2, 2, 2, 2, 2, 2, 2, 2, 2, 2, 2, 0, 2, 2, 2, 1, 0, 0, 1, 0, 1, 0, 1, 0, 1, 0, 1, 0, 1, 0, 1, 0, 1, 0, 1, 0, 1, 0, 1, 0, 2, 0, 1, 0, 1, 0, 1, 0, 1, 0, 1, 0, 1, 0, 1, 0, 1, 0, 1, 0, 1, 0, 1, 0, 1, 0, 1, 0, 1, 0, 1, 0, 1, 0, 1, 0, 1, 0, 1, 0, 1, 0, 1, 0, 1, 0, 1, 0, 1, 0, 1, 0, 1, 0, 1, 0, 1, 0, 1])
_uv = me_plane_033.uv_layers.new(name='UVMap')
_uv.uv.foreach_set('vector', [0.0, 0.0, 1.0, 0.0, 0.0, 1.0, 0.0, 0.0, 1.0, 0.0, 1.0, 1.0, 0.0, 0.0, 1.0, 0.0, 0.0, 1.0, 1.0, 0.0, 1.0, 1.0, 0.0, 1.0, 0.0, 0.9375, 1.0, 0.9375, 1.0, 1.0, 0.0, 1.0, 0.0, 0.0, 1.0, 1.0, 0.0, 1.0, 0.0, 0.0, 1.0, 1.0, 0.0, 1.0, 0.0, 0.0, 1.0, 1.0, 0.0, 1.0, 0.0, 0.0, 1.0, 1.0, 0.0, 1.0, 0.0, 0.0, 1.0, 1.0, 0.0, 1.0, 0.0, 0.0, 1.0, 1.0, 0.0, 1.0, 0.0, 0.0, 1.0, 1.0, 0.0, 1.0, 0.0, 0.0, 1.0, 1.0, 0.0, 1.0, 0.0, 0.0, 1.0, 1.0, 0.0, 1.0, 0.0, 0.0, 1.0, 1.0, 0.0, 1.0, 0.0, 0.0, 1.0, 1.0, 0.0, 1.0, 0.0, 0.0, 1.0, 1.0, 0.0, 1.0, 0.0, 0.0, 1.0, 1.0, 0.0, 1.0, 0.0, 0.0, 1.0, 1.0, 0.0, 1.0, 1.0, 0.0, 1.0, 1.0, 0.0, 1.0, 0.9375, 0.0, 1.0, 0.0, 1.0, 1.0, 0.9375, 1.0, 1.0, 0.5, 1.0, 1.0, 0.9688, 1.0, 0.9688, 0.5, 0.9688, 0.5, 0.9688, 1.0, 0.9375, 1.0, 0.9375, 0.5, 0.9375, 0.5, 0.9375, 1.0, 0.9062, 1.0, 0.9062, 0.5, 0.9062, 0.5, 0.9062, 1.0, 0.875, 1.0, 0.875, 0.5, 0.875, 0.5, 0.875, 1.0, 0.8438, 1.0, 0.8438, 0.5, 0.8438, 0.5, 0.8438, 1.0, 0.8125, 1.0, 0.8125, 0.5, 0.8125, 0.5, 0.8125, 1.0, 0.7812, 1.0, 0.7812, 0.5, 0.7812, 0.5, 0.7812, 1.0, 0.75, 1.0, 0.75, 0.5, 0.75, 0.5, 0.75, 1.0, 0.7188, 1.0, 0.7188, 0.5, 0.7188, 0.5, 0.7188, 1.0, 0.6875, 1.0, 0.6875, 0.5, 0.6875, 0.5, 0.6875, 1.0, 0.6562, 1.0, 0.6562, 0.5, 0.6562, 0.5, 0.6562, 1.0, 0.625, 1.0, 0.625, 0.5, 0.625, 0.5, 0.625, 1.0, 0.5938, 1.0, 0.5938, 0.5, 0.5938, 0.5, 0.5938, 1.0, 0.5625, 1.0, 0.5625, 0.5, 0.5625, 0.5, 0.5625, 1.0, 0.5312, 1.0, 0.5312, 0.5, 0.5312, 0.5, 0.5312, 1.0, 0.5, 1.0, 0.5, 0.5, 0.5, 0.5, 0.5, 1.0, 0.4688, 1.0, 0.4688, 0.5, 0.4688, 0.5, 0.4688, 1.0, 0.4375, 1.0, 0.4375, 0.5, 0.4375, 0.5, 0.4375, 1.0, 0.4062, 1.0, 0.4062, 0.5, 0.4062, 0.5, 0.4062, 1.0, 0.375, 1.0, 0.375, 0.5, 0.375, 0.5, 0.375, 1.0, 0.3438, 1.0, 0.3438, 0.5, 0.3438, 0.5, 0.3438, 1.0, 0.3125, 1.0, 0.3125, 0.5, 0.3125, 0.5, 0.3125, 1.0, 0.2812, 1.0, 0.2812, 0.5, 0.2812, 0.5, 0.2812, 1.0, 0.25, 1.0, 0.25, 0.5, 0.25, 0.5, 0.25, 1.0, 0.2188, 1.0, 0.2188, 0.5, 0.2188, 0.5, 0.2188, 1.0, 0.1875, 1.0, 0.1875, 0.5, 0.1875, 0.5, 0.1875, 1.0, 0.1562, 1.0, 0.1562, 0.5, 0.1562, 0.5, 0.1562, 1.0, 0.125, 1.0, 0.125, 0.5, 0.125, 0.5, 0.125, 1.0, 0.09375, 1.0, 0.09375, 0.5, 0.09375, 0.5, 0.09375, 1.0, 0.0625, 1.0, 0.0625, 0.5, 0.2968, 0.4854, 0.25, 0.49, 0.2032, 0.4854, 0.1582, 0.4717, 0.1167, 0.4496, 0.08029, 0.4197, 0.05045, 0.3833, 0.02827, 0.3418, 0.01461, 0.2968, 0.01, 0.25, 0.01461, 0.2032, 0.02827, 0.1582, 0.05045, 0.1167, 0.08029, 0.08029, 0.1167, 0.05045, 0.1582, 0.02827, 0.2032, 0.01461, 0.25, 0.01, 0.2968, 0.01461, 0.3418, 0.02827, 0.3833, 0.05045, 0.4197, 0.08029, 0.4496, 0.1167, 0.4717, 0.1582, 0.4854, 0.2032, 0.49, 0.25, 0.4854, 0.2968, 0.4717, 0.3418, 0.4496, 0.3833, 0.4197, 0.4197, 0.3833, 0.4496, 0.3418, 0.4717, 0.0625, 0.5, 0.0625, 1.0, 0.03125, 1.0, 0.03125, 0.5, 0.03125, 0.5, 0.03125, 1.0, 0.0, 1.0, 0.0, 0.5, 0.75, 0.49, 0.7968, 0.4854, 0.8418, 0.4717, 0.8833, 0.4496, 0.9197, 0.4197, 0.9496, 0.3833, 0.9717, 0.3418, 0.9854, 0.2968, 0.99, 0.25, 0.9854, 0.2032, 0.9717, 0.1582, 0.9496, 0.1167, 0.9197, 0.08029, 0.8833, 0.05045, 0.8418, 0.02827, 0.7968, 0.01461, 0.75, 0.01, 0.7032, 0.01461, 0.6582, 0.02827, 0.6167, 0.05045, 0.5803, 0.08029, 0.5504, 0.1167, 0.5283, 0.1582, 0.5146, 0.2032, 0.51, 0.25, 0.5146, 0.2968, 0.5283, 0.3418, 0.5504, 0.3833, 0.5803, 0.4197, 0.6167, 0.4496, 0.6582, 0.4717, 0.7032, 0.4854, 1.0, 0.5, 1.0, 1.0, 0.9688, 1.0, 0.9688, 0.5, 0.9688, 0.5, 0.9688, 1.0, 0.9375, 1.0, 0.9375, 0.5, 0.9375, 0.5, 0.9375, 1.0, 0.9062, 1.0, 0.9062, 0.5, 0.9062, 0.5, 0.9062, 1.0, 0.875, 1.0, 0.875, 0.5, 0.875, 0.5, 0.875, 1.0, 0.8438, 1.0, 0.8438, 0.5, 0.8438, 0.5, 0.8438, 1.0, 0.8125, 1.0, 0.8125, 0.5, 0.8125, 0.5, 0.8125, 1.0, 0.7812, 1.0, 0.7812, 0.5, 0.7812, 0.5, 0.7812, 1.0, 0.75, 1.0, 0.75, 0.5, 0.75, 0.5, 0.75, 1.0, 0.7188, 1.0, 0.7188, 0.5, 0.7188, 0.5, 0.7188, 1.0, 0.6875, 1.0, 0.6875, 0.5, 0.6875, 0.5, 0.6875, 1.0, 0.6562, 1.0, 0.6562, 0.5, 0.6562, 0.5, 0.6562, 1.0, 0.625, 1.0, 0.625, 0.5, 0.625, 0.5, 0.625, 1.0, 0.5938, 1.0, 0.5938, 0.5, 0.5938, 0.5, 0.5938, 1.0, 0.5625, 1.0, 0.5625, 0.5, 0.5625, 0.5, 0.5625, 1.0, 0.5312, 1.0, 0.5312, 0.5, 0.5312, 0.5, 0.5312, 1.0, 0.5, 1.0, 0.5, 0.5, 0.5, 0.5, 0.5, 1.0, 0.4688, 1.0, 0.4688, 0.5, 0.4688, 0.5, 0.4688, 1.0, 0.4375, 1.0, 0.4375, 0.5, 0.4375, 0.5, 0.4375, 1.0, 0.4062, 1.0, 0.4062, 0.5, 0.4062, 0.5, 0.4062, 1.0, 0.375, 1.0, 0.375, 0.5, 0.375, 0.5, 0.375, 1.0, 0.3438, 1.0, 0.3438, 0.5, 0.3438, 0.5, 0.3438, 1.0, 0.3125, 1.0, 0.3125, 0.5, 0.3125, 0.5, 0.3125, 1.0, 0.2812, 1.0, 0.2812, 0.5, 0.2812, 0.5, 0.2812, 1.0, 0.25, 1.0, 0.25, 0.5, 0.25, 0.5, 0.25, 1.0, 0.2188, 1.0, 0.2188, 0.5, 0.2188, 0.5, 0.2188, 1.0, 0.1875, 1.0, 0.1875, 0.5, 0.1875, 0.5, 0.1875, 1.0, 0.1562, 1.0, 0.1562, 0.5, 0.1562, 0.5, 0.1562, 1.0, 0.125, 1.0, 0.125, 0.5, 0.125, 0.5, 0.125, 1.0, 0.09375, 1.0, 0.09375, 0.5, 0.09375, 0.5, 0.09375, 1.0, 0.0625, 1.0, 0.0625, 0.5, 0.2968, 0.4854, 0.25, 0.49, 0.2032, 0.4854, 0.1582, 0.4717, 0.1167, 0.4496, 0.08029, 0.4197, 0.05045, 0.3833, 0.02827, 0.3418, 0.01461, 0.2968, 0.01, 0.25, 0.01461, 0.2032, 0.02827, 0.1582, 0.05045, 0.1167, 0.08029, 0.08029, 0.1167, 0.05045, 0.1582, 0.02827, 0.2032, 0.01461, 0.25, 0.01, 0.2968, 0.01461, 0.3418, 0.02827, 0.3833, 0.05045, 0.4197, 0.08029, 0.4496, 0.1167, 0.4717, 0.1582, 0.4854, 0.2032, 0.49, 0.25, 0.4854, 0.2968, 0.4717, 0.3418, 0.4496, 0.3833, 0.4197, 0.4197, 0.3833, 0.4496, 0.3418, 0.4717, 0.0625, 0.5, 0.0625, 1.0, 0.03125, 1.0, 0.03125, 0.5, 0.03125, 0.5, 0.03125, 1.0, 0.0, 1.0, 0.0, 0.5, 0.75, 0.49, 0.7968, 0.4854, 0.8418, 0.4717, 0.8833, 0.4496, 0.9197, 0.4197, 0.9496, 0.3833, 0.9717, 0.3418, 0.9854, 0.2968, 0.99, 0.25, 0.9854, 0.2032, 0.9717, 0.1582, 0.9496, 0.1167, 0.9197, 0.08029, 0.8833, 0.05045, 0.8418, 0.02827, 0.7968, 0.01461, 0.75, 0.01, 0.7032, 0.01461, 0.6582, 0.02827, 0.6167, 0.05045, 0.5803, 0.08029, 0.5504, 0.1167, 0.5283, 0.1582, 0.5146, 0.2032, 0.51, 0.25, 0.5146, 0.2968, 0.5283, 0.3418, 0.5504, 0.3833, 0.5803, 0.4197, 0.6167, 0.4496, 0.6582, 0.4717, 0.7032, 0.4854, 0.0, 0.875, 1.0, 0.875, 1.0, 1.0, 0.0, 1.0, 1.0, 0.0, 0.0, 0.0, 0.0, 0.0, 1.0, 0.0, 0.0, 0.9545, 1.0, 0.9545, 1.0, 1.0, 0.0, 1.0, 0.0, 0.0, 1.0, 1.0, 0.0, 1.0, 0.0, 0.0, 1.0, 1.0, 0.0, 1.0, 0.0, 0.0, 1.0, 1.0, 0.0, 1.0, 0.0, 0.0, 1.0, 1.0, 0.0, 1.0, 0.0, 0.0, 1.0, 1.0, 0.0, 1.0, 0.0, 0.0, 1.0, 1.0, 0.0, 1.0, 0.0, 0.0, 1.0, 1.0, 0.0, 1.0, 0.0, 0.0, 1.0, 1.0, 0.0, 1.0, 0.0, 0.0, 1.0, 1.0, 0.0, 1.0, 0.0, 0.0, 1.0, 1.0, 0.0, 1.0, 0.0, 0.0, 1.0, 1.0, 0.0, 1.0, 0.0, 0.0, 1.0, 1.0, 0.0, 1.0, 0.0, 0.0, 1.0, 1.0, 0.0, 1.0, 0.0, 0.0, 1.0, 1.0, 0.0, 1.0, 0.0, 0.0, 1.0, 1.0, 0.0, 1.0, 0.0, 0.0, 1.0, 1.0, 0.0, 1.0, 0.0, 0.0, 1.0, 1.0, 0.0, 1.0, 0.0, 0.0, 1.0, 1.0, 0.0, 1.0, 0.0, 0.0, 1.0, 1.0, 0.0, 1.0, 0.0, 0.0, 1.0, 1.0, 0.0, 1.0, 0.0, 0.0, 1.0, 1.0, 0.0, 1.0, 0.0, 0.0, 1.0, 1.0, 0.0, 1.0, 0.0, 0.0, 1.0, 0.0, 1.0, 1.0, 0.0, 1.0, 0.875, 0.0, 1.0, 0.0, 1.0, 1.0, 0.875, 1.0, 0.0, 0.0, 0.125, 0.0, 0.125, 1.0, 0.0, 1.0, 0.125, 0.0, 0.25, 0.0, 0.25, 1.0, 0.125, 1.0, 0.25, 0.0, 0.375, 0.0, 0.375, 1.0, 0.25, 1.0, 0.375, 0.0, 0.5, 0.0, 0.5, 1.0, 0.375, 1.0, 0.5, 0.0, 0.625, 0.0, 0.625, 1.0, 0.5, 1.0, 0.625, 0.0, 0.75, 0.0, 0.75, 1.0, 0.625, 1.0, 0.75, 0.0, 0.875, 0.0, 0.875, 1.0, 0.75, 1.0, 0.0, 0.0, 1.0, 0.0, 1.0, 0.125, 0.0, 0.125, 0.0, 0.125, 1.0, 0.125, 1.0, 0.25, 0.0, 0.25, 0.0, 0.25, 1.0, 0.25, 1.0, 0.375, 0.0, 0.375, 0.0, 0.375, 1.0, 0.375, 1.0, 0.5, 0.0, 0.5, 0.0, 0.5, 1.0, 0.5, 1.0, 0.625, 0.0, 0.625, 0.0, 0.625, 1.0, 0.625, 1.0, 0.75, 0.0, 0.75, 0.0, 0.75, 1.0, 0.75, 1.0, 0.875, 0.0, 0.875, 0.5, 0.0, 0.5625, 0.0, 0.5625, 1.0, 0.5, 1.0, 0.5625, 0.0, 0.625, 0.0, 0.625, 1.0, 0.5625, 1.0, 0.625, 0.0, 0.6875, 0.0, 0.6875, 1.0, 0.625, 1.0, 0.6875, 0.0, 0.75, 0.0, 0.75, 1.0, 0.6875, 1.0, 0.75, 0.0, 0.8125, 0.0, 0.8125, 1.0, 0.75, 1.0, 0.8125, 0.0, 0.875, 0.0, 0.875, 1.0, 0.8125, 1.0, 0.875, 0.0, 0.9375, 0.0, 0.9375, 1.0, 0.875, 1.0, 0.0, 0.0, 1.0, 0.0, 1.0, 0.0625, 0.0, 0.0625, 0.0, 0.0625, 1.0, 0.0625, 1.0, 0.125, 0.0, 0.125, 0.0, 0.125, 1.0, 0.125, 1.0, 0.1875, 0.0, 0.1875, 0.0, 0.1875, 1.0, 0.1875, 1.0, 0.25, 0.0, 0.25, 0.0, 0.25, 1.0, 0.25, 1.0, 0.3125, 0.0, 0.3125, 0.0, 0.3125, 1.0, 0.3125, 1.0, 0.375, 0.0, 0.375, 0.0, 0.375, 1.0, 0.375, 1.0, 0.4375, 0.0, 0.4375, 0.0, 0.4375, 1.0, 0.4375, 1.0, 0.5, 0.0, 0.5, 0.0, 0.5, 1.0, 0.5, 1.0, 0.5625, 0.0, 0.5625, 0.0, 0.5625, 1.0, 0.5625, 1.0, 0.625, 0.0, 0.625, 0.0, 0.625, 1.0, 0.625, 1.0, 0.6875, 0.0, 0.6875, 0.0, 0.6875, 1.0, 0.6875, 1.0, 0.75, 0.0, 0.75, 0.0, 0.75, 1.0, 0.75, 1.0, 0.8125, 0.0, 0.8125, 0.0, 0.8125, 1.0, 0.8125, 1.0, 0.875, 0.0, 0.875, 0.0, 0.875, 1.0, 0.875, 1.0, 0.9375, 0.0, 0.9375, 0.0, 0.0, 1.0, 0.0, 1.0, 0.04545, 0.0, 0.04545, 0.0, 0.04545, 1.0, 0.04545, 1.0, 0.09091, 0.0, 0.09091, 0.0, 0.09091, 1.0, 0.09091, 1.0, 0.1364, 0.0, 0.1364, 0.0, 0.1364, 1.0, 0.1364, 1.0, 0.1818, 0.0, 0.1818, 0.0, 0.1818, 1.0, 0.1818, 1.0, 0.2273, 0.0, 0.2273, 0.0, 0.2273, 1.0, 0.2273, 1.0, 0.2727, 0.0, 0.2727, 0.0, 0.2727, 1.0, 0.2727, 1.0, 0.3182, 0.0, 0.3182, 0.0, 0.3182, 1.0, 0.3182, 1.0, 0.3636, 0.0, 0.3636, 0.0, 0.3636, 1.0, 0.3636, 1.0, 0.4091, 0.0, 0.4091, 0.0, 0.4091, 1.0, 0.4091, 1.0, 0.4545, 0.0, 0.4545, 0.0, 0.4545, 1.0, 0.4545, 1.0, 0.5, 0.0, 0.5, 0.0, 0.5, 1.0, 0.5, 1.0, 0.5455, 0.0, 0.5455, 0.0, 0.5455, 1.0, 0.5455, 1.0, 0.5909, 0.0, 0.5909, 0.0, 0.5909, 1.0, 0.5909, 1.0, 0.6364, 0.0, 0.6364, 0.0, 0.6364, 1.0, 0.6364, 1.0, 0.6818, 0.0, 0.6818, 0.0, 0.6818, 1.0, 0.6818, 1.0, 0.7273, 0.0, 0.7273, 0.0, 0.7273, 1.0, 0.7273, 1.0, 0.7727, 0.0, 0.7727, 0.0, 0.7727, 1.0, 0.7727, 1.0, 0.8182, 0.0, 0.8182, 0.0, 0.8182, 1.0, 0.8182, 1.0, 0.8636, 0.0, 0.8636, 0.0, 0.8636, 1.0, 0.8636, 1.0, 0.9091, 0.0, 0.9091, 0.0, 0.9091, 1.0, 0.9091, 1.0, 0.9545, 0.0, 0.9545, 0.0, 0.0, 0.0, 1.0, 1.0, 0.0, 0.0, 0.0, 1.0, 1.0, 1.0, 0.0, 0.0, 0.0, 0.0, 1.0, 1.0, 0.0, 1.0, 0.0, 0.0, 1.0, 1.0, 1.0, 0.0, 0.9375, 0.0, 1.0, 1.0, 1.0, 1.0, 0.9375, 0.0, 0.0, 0.0, 1.0, 1.0, 1.0, 0.0, 0.0, 0.0, 1.0, 1.0, 1.0, 0.0, 0.0, 0.0, 1.0, 1.0, 1.0, 0.0, 0.0, 0.0, 1.0, 1.0, 1.0, 0.0, 0.0, 0.0, 1.0, 1.0, 1.0, 0.0, 0.0, 0.0, 1.0, 1.0, 1.0, 0.0, 0.0, 0.0, 1.0, 1.0, 1.0, 0.0, 0.0, 0.0, 1.0, 1.0, 1.0, 0.0, 0.0, 0.0, 1.0, 1.0, 1.0, 0.0, 0.0, 0.0, 1.0, 1.0, 1.0, 0.0, 0.0, 0.0, 1.0, 1.0, 1.0, 0.0, 0.0, 0.0, 1.0, 1.0, 1.0, 0.0, 0.0, 0.0, 1.0, 1.0, 1.0, 0.0, 0.0, 0.0, 1.0, 1.0, 1.0, 1.0, 0.0, 0.0, 1.0, 1.0, 1.0, 0.9375, 0.0, 0.9375, 1.0, 1.0, 1.0, 1.0, 0.0, 1.0, 0.5, 0.9688, 0.5, 0.9688, 1.0, 1.0, 1.0, 0.9688, 0.5, 0.9375, 0.5, 0.9375, 1.0, 0.9688, 1.0, 0.9375, 0.5, 0.9062, 0.5, 0.9062, 1.0, 0.9375, 1.0, 0.9062, 0.5, 0.875, 0.5, 0.875, 1.0, 0.9062, 1.0, 0.875, 0.5, 0.8438, 0.5, 0.8438, 1.0, 0.875, 1.0, 0.8438, 0.5, 0.8125, 0.5, 0.8125, 1.0, 0.8438, 1.0, 0.8125, 0.5, 0.7812, 0.5, 0.7812, 1.0, 0.8125, 1.0, 0.7812, 0.5, 0.75, 0.5, 0.75, 1.0, 0.7812, 1.0, 0.75, 0.5, 0.7188, 0.5, 0.7188, 1.0, 0.75, 1.0, 0.7188, 0.5, 0.6875, 0.5, 0.6875, 1.0, 0.7188, 1.0, 0.6875, 0.5, 0.6562, 0.5, 0.6562, 1.0, 0.6875, 1.0, 0.6562, 0.5, 0.625, 0.5, 0.625, 1.0, 0.6562, 1.0, 0.625, 0.5, 0.5938, 0.5, 0.5938, 1.0, 0.625, 1.0, 0.5938, 0.5, 0.5625, 0.5, 0.5625, 1.0, 0.5938, 1.0, 0.5625, 0.5, 0.5312, 0.5, 0.5312, 1.0, 0.5625, 1.0, 0.5312, 0.5, 0.5, 0.5, 0.5, 1.0, 0.5312, 1.0, 0.5, 0.5, 0.4688, 0.5, 0.4688, 1.0, 0.5, 1.0, 0.4688, 0.5, 0.4375, 0.5, 0.4375, 1.0, 0.4688, 1.0, 0.4375, 0.5, 0.4062, 0.5, 0.4062, 1.0, 0.4375, 1.0, 0.4062, 0.5, 0.375, 0.5, 0.375, 1.0, 0.4062, 1.0, 0.375, 0.5, 0.3438, 0.5, 0.3438, 1.0, 0.375, 1.0, 0.3438, 0.5, 0.3125, 0.5, 0.3125, 1.0, 0.3438, 1.0, 0.3125, 0.5, 0.2812, 0.5, 0.2812, 1.0, 0.3125, 1.0, 0.2812, 0.5, 0.25, 0.5, 0.25, 1.0, 0.2812, 1.0, 0.25, 0.5, 0.2188, 0.5, 0.2188, 1.0, 0.25, 1.0, 0.2188, 0.5, 0.1875, 0.5, 0.1875, 1.0, 0.2188, 1.0, 0.1875, 0.5, 0.1562, 0.5, 0.1562, 1.0, 0.1875, 1.0, 0.1562, 0.5, 0.125, 0.5, 0.125, 1.0, 0.1562, 1.0, 0.125, 0.5, 0.09375, 0.5, 0.09375, 1.0, 0.125, 1.0, 0.09375, 0.5, 0.0625, 0.5, 0.0625, 1.0, 0.09375, 1.0, 0.2968, 0.4854, 0.3418, 0.4717, 0.3833, 0.4496, 0.4197, 0.4197, 0.4496, 0.3833, 0.4717, 0.3418, 0.4854, 0.2968, 0.49, 0.25, 0.4854, 0.2032, 0.4717, 0.1582, 0.4496, 0.1167, 0.4197, 0.08029, 0.3833, 0.05045, 0.3418, 0.02827, 0.2968, 0.01461, 0.25, 0.01, 0.2032, 0.01461, 0.1582, 0.02827, 0.1167, 0.05045, 0.08029, 0.08029, 0.05045, 0.1167, 0.02827, 0.1582, 0.01461, 0.2032, 0.01, 0.25, 0.01461, 0.2968, 0.02827, 0.3418, 0.05045, 0.3833, 0.08029, 0.4197, 0.1167, 0.4496, 0.1582, 0.4717, 0.2032, 0.4854, 0.25, 0.49, 0.0625, 0.5, 0.03125, 0.5, 0.03125, 1.0, 0.0625, 1.0, 0.03125, 0.5, 0.0, 0.5, 0.0, 1.0, 0.03125, 1.0, 0.75, 0.49, 0.7032, 0.4854, 0.6582, 0.4717, 0.6167, 0.4496, 0.5803, 0.4197, 0.5504, 0.3833, 0.5283, 0.3418, 0.5146, 0.2968, 0.51, 0.25, 0.5146, 0.2032, 0.5283, 0.1582, 0.5504, 0.1167, 0.5803, 0.08029, 0.6167, 0.05045, 0.6582, 0.02827, 0.7032, 0.01461, 0.75, 0.01, 0.7968, 0.01461, 0.8418, 0.02827, 0.8833, 0.05045, 0.9197, 0.08029, 0.9496, 0.1167, 0.9717, 0.1582, 0.9854, 0.2032, 0.99, 0.25, 0.9854, 0.2968, 0.9717, 0.3418, 0.9496, 0.3833, 0.9197, 0.4197, 0.8833, 0.4496, 0.8418, 0.4717, 0.7968, 0.4854, 1.0, 0.5, 0.9688, 0.5, 0.9688, 1.0, 1.0, 1.0, 0.9688, 0.5, 0.9375, 0.5, 0.9375, 1.0, 0.9688, 1.0, 0.9375, 0.5, 0.9062, 0.5, 0.9062, 1.0, 0.9375, 1.0, 0.9062, 0.5, 0.875, 0.5, 0.875, 1.0, 0.9062, 1.0, 0.875, 0.5, 0.8438, 0.5, 0.8438, 1.0, 0.875, 1.0, 0.8438, 0.5, 0.8125, 0.5, 0.8125, 1.0, 0.8438, 1.0, 0.8125, 0.5, 0.7812, 0.5, 0.7812, 1.0, 0.8125, 1.0, 0.7812, 0.5, 0.75, 0.5, 0.75, 1.0, 0.7812, 1.0, 0.75, 0.5, 0.7188, 0.5, 0.7188, 1.0, 0.75, 1.0, 0.7188, 0.5, 0.6875, 0.5, 0.6875, 1.0, 0.7188, 1.0, 0.6875, 0.5, 0.6562, 0.5, 0.6562, 1.0, 0.6875, 1.0, 0.6562, 0.5, 0.625, 0.5, 0.625, 1.0, 0.6562, 1.0, 0.625, 0.5, 0.5938, 0.5, 0.5938, 1.0, 0.625, 1.0, 0.5938, 0.5, 0.5625, 0.5, 0.5625, 1.0, 0.5938, 1.0, 0.5625, 0.5, 0.5312, 0.5, 0.5312, 1.0, 0.5625, 1.0, 0.5312, 0.5, 0.5, 0.5, 0.5, 1.0, 0.5312, 1.0, 0.5, 0.5, 0.4688, 0.5, 0.4688, 1.0, 0.5, 1.0, 0.4688, 0.5, 0.4375, 0.5, 0.4375, 1.0, 0.4688, 1.0, 0.4375, 0.5, 0.4062, 0.5, 0.4062, 1.0, 0.4375, 1.0, 0.4062, 0.5, 0.375, 0.5, 0.375, 1.0, 0.4062, 1.0, 0.375, 0.5, 0.3438, 0.5, 0.3438, 1.0, 0.375, 1.0, 0.3438, 0.5, 0.3125, 0.5, 0.3125, 1.0, 0.3438, 1.0, 0.3125, 0.5, 0.2812, 0.5, 0.2812, 1.0, 0.3125, 1.0, 0.2812, 0.5, 0.25, 0.5, 0.25, 1.0, 0.2812, 1.0, 0.25, 0.5, 0.2188, 0.5, 0.2188, 1.0, 0.25, 1.0, 0.2188, 0.5, 0.1875, 0.5, 0.1875, 1.0, 0.2188, 1.0, 0.1875, 0.5, 0.1562, 0.5, 0.1562, 1.0, 0.1875, 1.0, 0.1562, 0.5, 0.125, 0.5, 0.125, 1.0, 0.1562, 1.0, 0.125, 0.5, 0.09375, 0.5, 0.09375, 1.0, 0.125, 1.0, 0.09375, 0.5, 0.0625, 0.5, 0.0625, 1.0, 0.09375, 1.0, 0.2968, 0.4854, 0.3418, 0.4717, 0.3833, 0.4496, 0.4197, 0.4197, 0.4496, 0.3833, 0.4717, 0.3418, 0.4854, 0.2968, 0.49, 0.25, 0.4854, 0.2032, 0.4717, 0.1582, 0.4496, 0.1167, 0.4197, 0.08029, 0.3833, 0.05045, 0.3418, 0.02827, 0.2968, 0.01461, 0.25, 0.01, 0.2032, 0.01461, 0.1582, 0.02827, 0.1167, 0.05045, 0.08029, 0.08029, 0.05045, 0.1167, 0.02827, 0.1582, 0.01461, 0.2032, 0.01, 0.25, 0.01461, 0.2968, 0.02827, 0.3418, 0.05045, 0.3833, 0.08029, 0.4197, 0.1167, 0.4496, 0.1582, 0.4717, 0.2032, 0.4854, 0.25, 0.49, 0.0625, 0.5, 0.03125, 0.5, 0.03125, 1.0, 0.0625, 1.0, 0.03125, 0.5, 0.0, 0.5, 0.0, 1.0, 0.03125, 1.0, 0.75, 0.49, 0.7032, 0.4854, 0.6582, 0.4717, 0.6167, 0.4496, 0.5803, 0.4197, 0.5504, 0.3833, 0.5283, 0.3418, 0.5146, 0.2968, 0.51, 0.25, 0.5146, 0.2032, 0.5283, 0.1582, 0.5504, 0.1167, 0.5803, 0.08029, 0.6167, 0.05045, 0.6582, 0.02827, 0.7032, 0.01461, 0.75, 0.01, 0.7968, 0.01461, 0.8418, 0.02827, 0.8833, 0.05045, 0.9197, 0.08029, 0.9496, 0.1167, 0.9717, 0.1582, 0.9854, 0.2032, 0.99, 0.25, 0.9854, 0.2968, 0.9717, 0.3418, 0.9496, 0.3833, 0.9197, 0.4197, 0.8833, 0.4496, 0.8418, 0.4717, 0.7968, 0.4854, 0.0, 0.875, 0.0, 1.0, 1.0, 1.0, 1.0, 0.875, 1.0, 0.0, 1.0, 0.0, 0.0, 0.0, 0.0, 0.0, 0.0, 0.9545, 0.0, 1.0, 1.0, 1.0, 1.0, 0.9545, 0.0, 0.0, 0.0, 1.0, 1.0, 1.0, 0.0, 0.0, 0.0, 1.0, 1.0, 1.0, 0.0, 0.0, 0.0, 1.0, 1.0, 1.0, 0.0, 0.0, 0.0, 1.0, 1.0, 1.0, 0.0, 0.0, 0.0, 1.0, 1.0, 1.0, 0.0, 0.0, 0.0, 1.0, 1.0, 1.0, 0.0, 0.0, 0.0, 1.0, 1.0, 1.0, 0.0, 0.0, 0.0, 1.0, 1.0, 1.0, 0.0, 0.0, 0.0, 1.0, 1.0, 1.0, 0.0, 0.0, 0.0, 1.0, 1.0, 1.0, 0.0, 0.0, 0.0, 1.0, 1.0, 1.0, 0.0, 0.0, 0.0, 1.0, 1.0, 1.0, 0.0, 0.0, 0.0, 1.0, 1.0, 1.0, 0.0, 0.0, 0.0, 1.0, 1.0, 1.0, 0.0, 0.0, 0.0, 1.0, 1.0, 1.0, 0.0, 0.0, 0.0, 1.0, 1.0, 1.0, 0.0, 0.0, 0.0, 1.0, 1.0, 1.0, 0.0, 0.0, 0.0, 1.0, 1.0, 1.0, 0.0, 0.0, 0.0, 1.0, 1.0, 1.0, 0.0, 0.0, 0.0, 1.0, 1.0, 1.0, 0.0, 0.0, 0.0, 1.0, 1.0, 1.0, 0.0, 0.0, 0.0, 1.0, 1.0, 1.0, 0.0, 0.0, 0.0, 1.0, 1.0, 1.0, 1.0, 0.0, 0.875, 0.0, 0.875, 1.0, 1.0, 1.0, 1.0, 0.0, 0.0, 0.0, 0.0, 1.0, 0.125, 1.0, 0.125, 0.0, 0.125, 0.0, 0.125, 1.0, 0.25, 1.0, 0.25, 0.0, 0.25, 0.0, 0.25, 1.0, 0.375, 1.0, 0.375, 0.0, 0.375, 0.0, 0.375, 1.0, 0.5, 1.0, 0.5, 0.0, 0.5, 0.0, 0.5, 1.0, 0.625, 1.0, 0.625, 0.0, 0.625, 0.0, 0.625, 1.0, 0.75, 1.0, 0.75, 0.0, 0.75, 0.0, 0.75, 1.0, 0.875, 1.0, 0.875, 0.0, 0.0, 0.0, 0.0, 0.125, 1.0, 0.125, 1.0, 0.0, 0.0, 0.125, 0.0, 0.25, 1.0, 0.25, 1.0, 0.125, 0.0, 0.25, 0.0, 0.375, 1.0, 0.375, 1.0, 0.25, 0.0, 0.375, 0.0, 0.5, 1.0, 0.5, 1.0, 0.375, 0.0, 0.5, 0.0, 0.625, 1.0, 0.625, 1.0, 0.5, 0.0, 0.625, 0.0, 0.75, 1.0, 0.75, 1.0, 0.625, 0.0, 0.75, 0.0, 0.875, 1.0, 0.875, 1.0, 0.75, 0.5, 0.0, 0.5, 1.0, 0.5625, 1.0, 0.5625, 0.0, 0.5625, 0.0, 0.5625, 1.0, 0.625, 1.0, 0.625, 0.0, 0.625, 0.0, 0.625, 1.0, 0.6875, 1.0, 0.6875, 0.0, 0.6875, 0.0, 0.6875, 1.0, 0.75, 1.0, 0.75, 0.0, 0.75, 0.0, 0.75, 1.0, 0.8125, 1.0, 0.8125, 0.0, 0.8125, 0.0, 0.8125, 1.0, 0.875, 1.0, 0.875, 0.0, 0.875, 0.0, 0.875, 1.0, 0.9375, 1.0, 0.9375, 0.0, 0.0, 0.0, 0.0, 0.0625, 1.0, 0.0625, 1.0, 0.0, 0.0, 0.0625, 0.0, 0.125, 1.0, 0.125, 1.0, 0.0625, 0.0, 0.125, 0.0, 0.1875, 1.0, 0.1875, 1.0, 0.125, 0.0, 0.1875, 0.0, 0.25, 1.0, 0.25, 1.0, 0.1875, 0.0, 0.25, 0.0, 0.3125, 1.0, 0.3125, 1.0, 0.25, 0.0, 0.3125, 0.0, 0.375, 1.0, 0.375, 1.0, 0.3125, 0.0, 0.375, 0.0, 0.4375, 1.0, 0.4375, 1.0, 0.375, 0.0, 0.4375, 0.0, 0.5, 1.0, 0.5, 1.0, 0.4375, 0.0, 0.5, 0.0, 0.5625, 1.0, 0.5625, 1.0, 0.5, 0.0, 0.5625, 0.0, 0.625, 1.0, 0.625, 1.0, 0.5625, 0.0, 0.625, 0.0, 0.6875, 1.0, 0.6875, 1.0, 0.625, 0.0, 0.6875, 0.0, 0.75, 1.0, 0.75, 1.0, 0.6875, 0.0, 0.75, 0.0, 0.8125, 1.0, 0.8125, 1.0, 0.75, 0.0, 0.8125, 0.0, 0.875, 1.0, 0.875, 1.0, 0.8125, 0.0, 0.875, 0.0, 0.9375, 1.0, 0.9375, 1.0, 0.875, 0.0, 0.0, 0.0, 0.04545, 1.0, 0.04545, 1.0, 0.0, 0.0, 0.04545, 0.0, 0.09091, 1.0, 0.09091, 1.0, 0.04545, 0.0, 0.09091, 0.0, 0.1364, 1.0, 0.1364, 1.0, 0.09091, 0.0, 0.1364, 0.0, 0.1818, 1.0, 0.1818, 1.0, 0.1364, 0.0, 0.1818, 0.0, 0.2273, 1.0, 0.2273, 1.0, 0.1818, 0.0, 0.2273, 0.0, 0.2727, 1.0, 0.2727, 1.0, 0.2273, 0.0, 0.2727, 0.0, 0.3182, 1.0, 0.3182, 1.0, 0.2727, 0.0, 0.3182, 0.0, 0.3636, 1.0, 0.3636, 1.0, 0.3182, 0.0, 0.3636, 0.0, 0.4091, 1.0, 0.4091, 1.0, 0.3636, 0.0, 0.4091, 0.0, 0.4545, 1.0, 0.4545, 1.0, 0.4091, 0.0, 0.4545, 0.0, 0.5, 1.0, 0.5, 1.0, 0.4545, 0.0, 0.5, 0.0, 0.5455, 1.0, 0.5455, 1.0, 0.5, 0.0, 0.5455, 0.0, 0.5909, 1.0, 0.5909, 1.0, 0.5455, 0.0, 0.5909, 0.0, 0.6364, 1.0, 0.6364, 1.0, 0.5909, 0.0, 0.6364, 0.0, 0.6818, 1.0, 0.6818, 1.0, 0.6364, 0.0, 0.6818, 0.0, 0.7273, 1.0, 0.7273, 1.0, 0.6818, 0.0, 0.7273, 0.0, 0.7727, 1.0, 0.7727, 1.0, 0.7273, 0.0, 0.7727, 0.0, 0.8182, 1.0, 0.8182, 1.0, 0.7727, 0.0, 0.8182, 0.0, 0.8636, 1.0, 0.8636, 1.0, 0.8182, 0.0, 0.8636, 0.0, 0.9091, 1.0, 0.9091, 1.0, 0.8636, 0.0, 0.9091, 0.0, 0.9545, 1.0, 0.9545, 1.0, 0.9091])
me_plane_033.materials.append(mat_material_001)
me_plane_033.materials.append(mat_material_002)
me_plane_033.materials.append(mat_material_003)
me_plane_033.update()

# ---- objects
ob_plane_002 = bpy.data.objects.new('Plane.002', me_plane_033)

# ---- transforms, parenting, visibility, modifiers, constraints
ob_plane_002.location = (0.0, 0.0, 0.0)
ob_plane_002.rotation_euler = (3.142, -0.0, 0.0)

# ---- collection membership
col_collection.objects.link(ob_plane_002)

# ---- scene / render settings (as saved in the file)
scene.frame_start = 1; scene.frame_end = 250; scene.frame_set(1)
scene.render.engine = 'BLENDER_EEVEE_NEXT'
bpy.context.view_layer.update()

# ---- added for rendering (the .blend has no active camera and no usable light): camera, sun
cam_auto = bpy.data.cameras.new('AutoCamera')
cam_auto.lens = 50.0
cam_auto.sensor_width = 36.0
cam_auto.clip_end = 1000.0
ob_auto_camera = bpy.data.objects.new('AutoCamera', cam_auto)
scene.collection.objects.link(ob_auto_camera)
ob_auto_camera.location = (43.2398, -40.8878, 47.0919)
ob_auto_camera.rotation_euler = (1.09748, -7.21219e-08, 0.694738)
scene.camera = ob_auto_camera
light_auto_sun = bpy.data.lights.new('AutoSun', 'SUN')
light_auto_sun.energy = 3.0
light_auto_sun.angle = 0.0523599
ob_auto_sun = bpy.data.objects.new('AutoSun', light_auto_sun)
scene.collection.objects.link(ob_auto_sun)
ob_auto_sun.rotation_euler = (0.872665, 0.174533, 0.523599)
bpy.context.view_layer.update()
